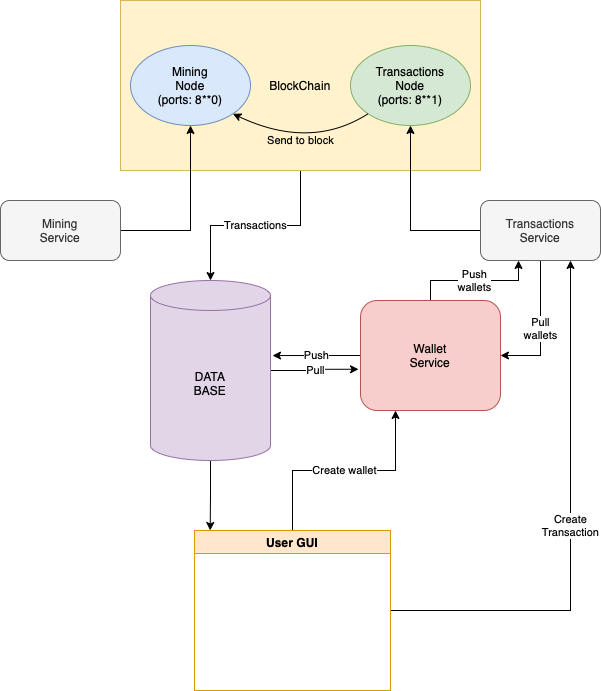

The diagram above was exported from draw.io. Its source (the exported page's mxGraphModel, read from the mxfile embedded in the PNG):
<mxGraphModel dx="976" dy="665" grid="1" gridSize="10" guides="1" tooltips="1" connect="1" arrows="1" fold="1" page="1" pageScale="1" pageWidth="827" pageHeight="1169" math="0" shadow="0">
  <root>
    <mxCell id="0" />
    <mxCell id="1" parent="0" />
    <mxCell id="NR9u5ILIimB03pqNvdod-25" value="Transactions" style="edgeStyle=orthogonalEdgeStyle;rounded=0;orthogonalLoop=1;jettySize=auto;html=1;" edge="1" parent="1" source="NR9u5ILIimB03pqNvdod-3" target="NR9u5ILIimB03pqNvdod-7">
      <mxGeometry relative="1" as="geometry" />
    </mxCell>
    <mxCell id="NR9u5ILIimB03pqNvdod-3" value="BlockChain" style="rounded=0;whiteSpace=wrap;html=1;fillColor=#fff2cc;strokeColor=#d6b656;" vertex="1" parent="1">
      <mxGeometry x="240" y="80" width="360" height="170" as="geometry" />
    </mxCell>
    <mxCell id="NR9u5ILIimB03pqNvdod-5" value="Mining&lt;br&gt;Node&lt;br&gt;(ports: 8**0)" style="ellipse;whiteSpace=wrap;html=1;fillColor=#dae8fc;strokeColor=#6c8ebf;" vertex="1" parent="1">
      <mxGeometry x="250" y="125" width="120" height="80" as="geometry" />
    </mxCell>
    <mxCell id="NR9u5ILIimB03pqNvdod-6" value="Transactions&lt;br&gt;Node&lt;br&gt;(ports: 8**1)" style="ellipse;whiteSpace=wrap;html=1;fillColor=#d5e8d4;strokeColor=#82b366;" vertex="1" parent="1">
      <mxGeometry x="470" y="125" width="120" height="80" as="geometry" />
    </mxCell>
    <mxCell id="NR9u5ILIimB03pqNvdod-35" style="edgeStyle=orthogonalEdgeStyle;rounded=0;orthogonalLoop=1;jettySize=auto;html=1;entryX=0.08;entryY=0;entryDx=0;entryDy=0;entryPerimeter=0;" edge="1" parent="1" source="NR9u5ILIimB03pqNvdod-7" target="NR9u5ILIimB03pqNvdod-29">
      <mxGeometry relative="1" as="geometry" />
    </mxCell>
    <mxCell id="NR9u5ILIimB03pqNvdod-44" value="Pull" style="edgeStyle=orthogonalEdgeStyle;rounded=0;orthogonalLoop=1;jettySize=auto;html=1;entryX=-0.014;entryY=0.625;entryDx=0;entryDy=0;entryPerimeter=0;" edge="1" parent="1" source="NR9u5ILIimB03pqNvdod-7" target="NR9u5ILIimB03pqNvdod-14">
      <mxGeometry relative="1" as="geometry" />
    </mxCell>
    <mxCell id="NR9u5ILIimB03pqNvdod-7" value="DATA&lt;br&gt;BASE" style="shape=cylinder3;whiteSpace=wrap;html=1;boundedLbl=1;backgroundOutline=1;size=15;fillColor=#e1d5e7;strokeColor=#9673a6;" vertex="1" parent="1">
      <mxGeometry x="270" y="360" width="120" height="180" as="geometry" />
    </mxCell>
    <mxCell id="NR9u5ILIimB03pqNvdod-9" style="edgeStyle=orthogonalEdgeStyle;rounded=0;orthogonalLoop=1;jettySize=auto;html=1;" edge="1" parent="1" source="NR9u5ILIimB03pqNvdod-8" target="NR9u5ILIimB03pqNvdod-5">
      <mxGeometry relative="1" as="geometry" />
    </mxCell>
    <mxCell id="NR9u5ILIimB03pqNvdod-8" value="Mining&lt;br&gt;Service" style="rounded=1;whiteSpace=wrap;html=1;fillColor=#f5f5f5;fontColor=#333333;strokeColor=#666666;" vertex="1" parent="1">
      <mxGeometry x="120" y="280" width="120" height="60" as="geometry" />
    </mxCell>
    <mxCell id="NR9u5ILIimB03pqNvdod-11" style="edgeStyle=orthogonalEdgeStyle;rounded=0;orthogonalLoop=1;jettySize=auto;html=1;" edge="1" parent="1" source="NR9u5ILIimB03pqNvdod-10" target="NR9u5ILIimB03pqNvdod-6">
      <mxGeometry relative="1" as="geometry" />
    </mxCell>
    <mxCell id="NR9u5ILIimB03pqNvdod-50" value="Pull&lt;br&gt;wallets" style="edgeStyle=orthogonalEdgeStyle;rounded=0;orthogonalLoop=1;jettySize=auto;html=1;entryX=1;entryY=0.5;entryDx=0;entryDy=0;" edge="1" parent="1" source="NR9u5ILIimB03pqNvdod-10" target="NR9u5ILIimB03pqNvdod-14">
      <mxGeometry relative="1" as="geometry" />
    </mxCell>
    <mxCell id="NR9u5ILIimB03pqNvdod-10" value="Transactions&lt;br&gt;Service" style="rounded=1;whiteSpace=wrap;html=1;fillColor=#f5f5f5;strokeColor=#666666;fontColor=#333333;" vertex="1" parent="1">
      <mxGeometry x="600" y="280" width="120" height="60" as="geometry" />
    </mxCell>
    <mxCell id="NR9u5ILIimB03pqNvdod-45" value="Push" style="edgeStyle=orthogonalEdgeStyle;rounded=0;orthogonalLoop=1;jettySize=auto;html=1;entryX=1.017;entryY=0.417;entryDx=0;entryDy=0;entryPerimeter=0;" edge="1" parent="1" source="NR9u5ILIimB03pqNvdod-14" target="NR9u5ILIimB03pqNvdod-7">
      <mxGeometry relative="1" as="geometry" />
    </mxCell>
    <mxCell id="NR9u5ILIimB03pqNvdod-51" value="Push&lt;br&gt;wallets" style="edgeStyle=orthogonalEdgeStyle;rounded=0;orthogonalLoop=1;jettySize=auto;html=1;entryX=0.317;entryY=1;entryDx=0;entryDy=0;entryPerimeter=0;" edge="1" parent="1" source="NR9u5ILIimB03pqNvdod-14" target="NR9u5ILIimB03pqNvdod-10">
      <mxGeometry relative="1" as="geometry" />
    </mxCell>
    <mxCell id="NR9u5ILIimB03pqNvdod-14" value="Wallet&lt;br&gt;Service" style="rounded=1;whiteSpace=wrap;html=1;fillColor=#f8cecc;strokeColor=#b85450;" vertex="1" parent="1">
      <mxGeometry x="480" y="380" width="140" height="110" as="geometry" />
    </mxCell>
    <mxCell id="NR9u5ILIimB03pqNvdod-31" value="Create wallet" style="edgeStyle=orthogonalEdgeStyle;rounded=0;orthogonalLoop=1;jettySize=auto;html=1;entryX=0.25;entryY=1;entryDx=0;entryDy=0;" edge="1" parent="1" source="NR9u5ILIimB03pqNvdod-29" target="NR9u5ILIimB03pqNvdod-14">
      <mxGeometry relative="1" as="geometry" />
    </mxCell>
    <mxCell id="NR9u5ILIimB03pqNvdod-34" value="Create&lt;br&gt;Transaction" style="edgeStyle=orthogonalEdgeStyle;rounded=0;orthogonalLoop=1;jettySize=auto;html=1;entryX=0.75;entryY=1;entryDx=0;entryDy=0;" edge="1" parent="1" source="NR9u5ILIimB03pqNvdod-29" target="NR9u5ILIimB03pqNvdod-10">
      <mxGeometry relative="1" as="geometry" />
    </mxCell>
    <mxCell id="NR9u5ILIimB03pqNvdod-29" value="User GUI" style="swimlane;fillColor=#ffe6cc;strokeColor=#d79b00;" vertex="1" parent="1">
      <mxGeometry x="314" y="610" width="196" height="160" as="geometry" />
    </mxCell>
    <mxCell id="NR9u5ILIimB03pqNvdod-53" value="" style="curved=1;endArrow=classic;html=1;rounded=0;exitX=0;exitY=1;exitDx=0;exitDy=0;entryX=1;entryY=1;entryDx=0;entryDy=0;" edge="1" parent="1" source="NR9u5ILIimB03pqNvdod-6" target="NR9u5ILIimB03pqNvdod-5">
      <mxGeometry width="50" height="50" relative="1" as="geometry">
        <mxPoint x="310" y="480" as="sourcePoint" />
        <mxPoint x="350" y="200" as="targetPoint" />
        <Array as="points">
          <mxPoint x="430" y="230" />
        </Array>
      </mxGeometry>
    </mxCell>
    <mxCell id="NR9u5ILIimB03pqNvdod-54" value="Send to block" style="edgeLabel;html=1;align=center;verticalAlign=middle;resizable=0;points=[];labelBackgroundColor=none;" vertex="1" connectable="0" parent="NR9u5ILIimB03pqNvdod-53">
      <mxGeometry x="-0.4306" y="-11" relative="1" as="geometry">
        <mxPoint x="-25" y="12" as="offset" />
      </mxGeometry>
    </mxCell>
  </root>
</mxGraphModel>